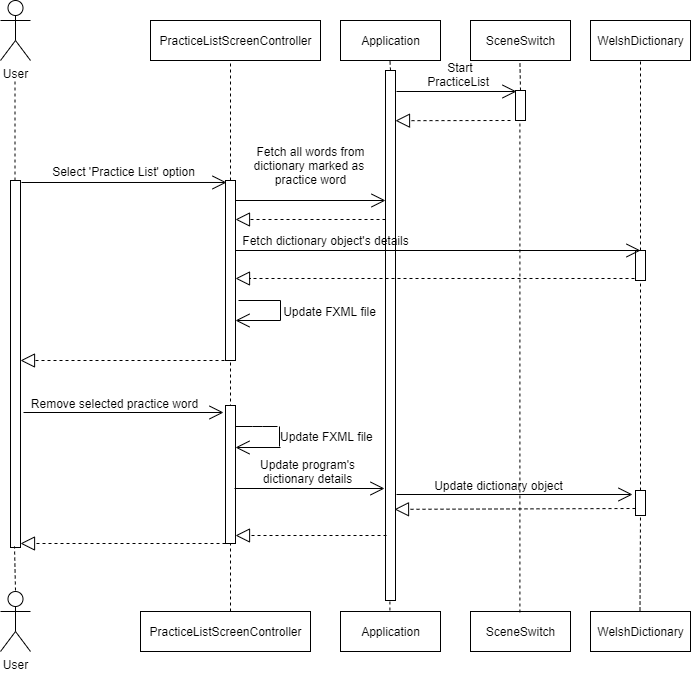

The diagram above was exported from draw.io. Its source (the exported page's mxGraphModel, read from the mxfile embedded in the PNG):
<mxGraphModel dx="2249" dy="745" grid="0" gridSize="10" guides="0" tooltips="0" connect="1" arrows="1" fold="1" page="1" pageScale="1" pageWidth="827" pageHeight="1169" math="0" shadow="0">
  <root>
    <mxCell id="0" />
    <mxCell id="1" parent="0" />
    <mxCell id="QGl3Yg7RPShlg0lhT7Bm-1" value="Application" style="html=1;" parent="1" vertex="1">
      <mxGeometry x="120" y="120" width="100" height="40" as="geometry" />
    </mxCell>
    <mxCell id="QGl3Yg7RPShlg0lhT7Bm-2" value="User" style="shape=umlActor;verticalLabelPosition=bottom;labelBackgroundColor=#ffffff;verticalAlign=top;html=1;" parent="1" vertex="1">
      <mxGeometry x="-220" y="691" width="30" height="60" as="geometry" />
    </mxCell>
    <mxCell id="QGl3Yg7RPShlg0lhT7Bm-3" value="Application" style="html=1;" parent="1" vertex="1">
      <mxGeometry x="120" y="711" width="100" height="40" as="geometry" />
    </mxCell>
    <mxCell id="QGl3Yg7RPShlg0lhT7Bm-4" value="SceneSwitch" style="html=1;" parent="1" vertex="1">
      <mxGeometry x="250" y="120" width="100" height="40" as="geometry" />
    </mxCell>
    <mxCell id="QGl3Yg7RPShlg0lhT7Bm-5" value="SceneSwitch" style="html=1;" parent="1" vertex="1">
      <mxGeometry x="250" y="711" width="100" height="40" as="geometry" />
    </mxCell>
    <mxCell id="QGl3Yg7RPShlg0lhT7Bm-6" value="" style="endArrow=classic;html=1;" parent="1" edge="1">
      <mxGeometry width="50" height="50" relative="1" as="geometry">
        <mxPoint x="170" y="230" as="sourcePoint" />
        <mxPoint x="170" y="230" as="targetPoint" />
      </mxGeometry>
    </mxCell>
    <mxCell id="QGl3Yg7RPShlg0lhT7Bm-7" value="" style="endArrow=classic;html=1;" parent="1" edge="1">
      <mxGeometry width="50" height="50" relative="1" as="geometry">
        <mxPoint x="45" y="230" as="sourcePoint" />
        <mxPoint x="45" y="230" as="targetPoint" />
      </mxGeometry>
    </mxCell>
    <mxCell id="QGl3Yg7RPShlg0lhT7Bm-8" value="WelshDictionary" style="html=1;" parent="1" vertex="1">
      <mxGeometry x="370" y="120" width="100" height="40" as="geometry" />
    </mxCell>
    <mxCell id="QGl3Yg7RPShlg0lhT7Bm-9" value="WelshDictionary" style="html=1;" parent="1" vertex="1">
      <mxGeometry x="370" y="711" width="100" height="40" as="geometry" />
    </mxCell>
    <mxCell id="QGl3Yg7RPShlg0lhT7Bm-10" value="" style="endArrow=none;dashed=1;html=1;exitX=0.5;exitY=0;exitDx=0;exitDy=0;" parent="1" source="QGl3Yg7RPShlg0lhT7Bm-15" edge="1">
      <mxGeometry width="50" height="50" relative="1" as="geometry">
        <mxPoint x="299.40999999999985" y="712" as="sourcePoint" />
        <mxPoint x="299.40999999999985" y="161" as="targetPoint" />
      </mxGeometry>
    </mxCell>
    <mxCell id="QGl3Yg7RPShlg0lhT7Bm-11" value="" style="endArrow=none;dashed=1;html=1;exitX=0.5;exitY=0;exitDx=0;exitDy=0;" parent="1" source="QGl3Yg7RPShlg0lhT7Bm-12" edge="1">
      <mxGeometry width="50" height="50" relative="1" as="geometry">
        <mxPoint x="169.40999999999985" y="710" as="sourcePoint" />
        <mxPoint x="169.40999999999985" y="159" as="targetPoint" />
      </mxGeometry>
    </mxCell>
    <mxCell id="QGl3Yg7RPShlg0lhT7Bm-12" value="" style="html=1;points=[];perimeter=orthogonalPerimeter;" parent="1" vertex="1">
      <mxGeometry x="165" y="170" width="10" height="530" as="geometry" />
    </mxCell>
    <mxCell id="QGl3Yg7RPShlg0lhT7Bm-13" value="" style="endArrow=none;dashed=1;html=1;exitX=0.5;exitY=0;exitDx=0;exitDy=0;" parent="1" target="QGl3Yg7RPShlg0lhT7Bm-12" edge="1">
      <mxGeometry width="50" height="50" relative="1" as="geometry">
        <mxPoint x="169.40999999999985" y="709.9999999999998" as="sourcePoint" />
        <mxPoint x="169.40999999999985" y="159" as="targetPoint" />
      </mxGeometry>
    </mxCell>
    <mxCell id="QGl3Yg7RPShlg0lhT7Bm-15" value="" style="html=1;points=[];perimeter=orthogonalPerimeter;" parent="1" vertex="1">
      <mxGeometry x="295" y="190" width="10" height="30" as="geometry" />
    </mxCell>
    <mxCell id="QGl3Yg7RPShlg0lhT7Bm-16" value="" style="endArrow=none;dashed=1;html=1;exitX=0.5;exitY=0;exitDx=0;exitDy=0;" parent="1" target="QGl3Yg7RPShlg0lhT7Bm-15" edge="1">
      <mxGeometry width="50" height="50" relative="1" as="geometry">
        <mxPoint x="299.40999999999985" y="712" as="sourcePoint" />
        <mxPoint x="299.40999999999985" y="161" as="targetPoint" />
      </mxGeometry>
    </mxCell>
    <mxCell id="QGl3Yg7RPShlg0lhT7Bm-17" value="Start &lt;br&gt;PracticeList&amp;nbsp;&amp;nbsp;" style="text;html=1;align=center;verticalAlign=middle;resizable=0;points=[];autosize=1;" parent="1" vertex="1">
      <mxGeometry x="201" y="159" width="80" height="30" as="geometry" />
    </mxCell>
    <mxCell id="QGl3Yg7RPShlg0lhT7Bm-18" value="" style="endArrow=block;dashed=1;endFill=0;endSize=12;html=1;" parent="1" edge="1">
      <mxGeometry width="160" relative="1" as="geometry">
        <mxPoint x="290" y="220" as="sourcePoint" />
        <mxPoint x="175" y="220.18000000000006" as="targetPoint" />
      </mxGeometry>
    </mxCell>
    <mxCell id="QGl3Yg7RPShlg0lhT7Bm-19" value="User" style="shape=umlActor;verticalLabelPosition=bottom;labelBackgroundColor=#ffffff;verticalAlign=top;html=1;" parent="1" vertex="1">
      <mxGeometry x="-220" y="100" width="30" height="60" as="geometry" />
    </mxCell>
    <mxCell id="QGl3Yg7RPShlg0lhT7Bm-20" value="PracticeListScreenController" style="html=1;" parent="1" vertex="1">
      <mxGeometry x="-70" y="120" width="170" height="40" as="geometry" />
    </mxCell>
    <mxCell id="QGl3Yg7RPShlg0lhT7Bm-30" value="" style="endArrow=none;dashed=1;html=1;exitX=0.5;exitY=0;exitDx=0;exitDy=0;entryX=0.5;entryY=1;entryDx=0;entryDy=0;" parent="1" source="QGl3Yg7RPShlg0lhT7Bm-32" target="QGl3Yg7RPShlg0lhT7Bm-8" edge="1">
      <mxGeometry width="50" height="50" relative="1" as="geometry">
        <mxPoint x="419.4999999999999" y="712" as="sourcePoint" />
        <mxPoint x="419.4999999999999" y="220" as="targetPoint" />
      </mxGeometry>
    </mxCell>
    <mxCell id="QGl3Yg7RPShlg0lhT7Bm-32" value="" style="html=1;points=[];perimeter=orthogonalPerimeter;" parent="1" vertex="1">
      <mxGeometry x="415" y="350" width="10" height="30" as="geometry" />
    </mxCell>
    <mxCell id="QGl3Yg7RPShlg0lhT7Bm-33" value="" style="endArrow=none;dashed=1;html=1;exitX=0.5;exitY=0;exitDx=0;exitDy=0;entryX=0.5;entryY=1;entryDx=0;entryDy=0;" parent="1" source="QGl3Yg7RPShlg0lhT7Bm-92" target="QGl3Yg7RPShlg0lhT7Bm-32" edge="1">
      <mxGeometry width="50" height="50" relative="1" as="geometry">
        <mxPoint x="419.5" y="712" as="sourcePoint" />
        <mxPoint x="420" y="160" as="targetPoint" />
      </mxGeometry>
    </mxCell>
    <mxCell id="QGl3Yg7RPShlg0lhT7Bm-44" value="PracticeListScreenController" style="html=1;" parent="1" vertex="1">
      <mxGeometry x="-80" y="711" width="170" height="40" as="geometry" />
    </mxCell>
    <mxCell id="QGl3Yg7RPShlg0lhT7Bm-46" value="" style="endArrow=none;dashed=1;html=1;" parent="1" source="QGl3Yg7RPShlg0lhT7Bm-49" edge="1">
      <mxGeometry width="50" height="50" relative="1" as="geometry">
        <mxPoint x="10" y="711" as="sourcePoint" />
        <mxPoint x="10" y="162" as="targetPoint" />
      </mxGeometry>
    </mxCell>
    <mxCell id="QGl3Yg7RPShlg0lhT7Bm-47" value="" style="endArrow=none;dashed=1;html=1;" parent="1" source="QGl3Yg7RPShlg0lhT7Bm-54" edge="1">
      <mxGeometry width="50" height="50" relative="1" as="geometry">
        <mxPoint x="-205" y="690" as="sourcePoint" />
        <mxPoint x="-205.5" y="180" as="targetPoint" />
      </mxGeometry>
    </mxCell>
    <mxCell id="QGl3Yg7RPShlg0lhT7Bm-49" value="" style="html=1;points=[];perimeter=orthogonalPerimeter;" parent="1" vertex="1">
      <mxGeometry x="5" y="280" width="10" height="180" as="geometry" />
    </mxCell>
    <mxCell id="QGl3Yg7RPShlg0lhT7Bm-50" value="" style="endArrow=none;dashed=1;html=1;" parent="1" target="QGl3Yg7RPShlg0lhT7Bm-49" edge="1">
      <mxGeometry width="50" height="50" relative="1" as="geometry">
        <mxPoint x="10" y="711" as="sourcePoint" />
        <mxPoint x="10" y="162" as="targetPoint" />
      </mxGeometry>
    </mxCell>
    <mxCell id="QGl3Yg7RPShlg0lhT7Bm-53" value="Select 'Practice List' option" style="text;html=1;align=center;verticalAlign=middle;resizable=0;points=[];autosize=1;" parent="1" vertex="1">
      <mxGeometry x="-177" y="261" width="160" height="20" as="geometry" />
    </mxCell>
    <mxCell id="QGl3Yg7RPShlg0lhT7Bm-54" value="" style="html=1;points=[];perimeter=orthogonalPerimeter;" parent="1" vertex="1">
      <mxGeometry x="-210" y="280" width="10" height="367" as="geometry" />
    </mxCell>
    <mxCell id="QGl3Yg7RPShlg0lhT7Bm-57" value="" style="endArrow=open;endFill=1;endSize=12;html=1;" parent="1" edge="1">
      <mxGeometry width="160" relative="1" as="geometry">
        <mxPoint x="15" y="300" as="sourcePoint" />
        <mxPoint x="165" y="300" as="targetPoint" />
      </mxGeometry>
    </mxCell>
    <mxCell id="QGl3Yg7RPShlg0lhT7Bm-58" value="Fetch all words from&lt;br&gt;dictionary marked as &lt;br&gt;practice word" style="text;html=1;align=center;verticalAlign=middle;resizable=0;points=[];autosize=1;" parent="1" vertex="1">
      <mxGeometry x="25" y="240" width="130" height="50" as="geometry" />
    </mxCell>
    <mxCell id="QGl3Yg7RPShlg0lhT7Bm-59" value="" style="endArrow=block;dashed=1;endFill=0;endSize=12;html=1;" parent="1" edge="1">
      <mxGeometry width="160" relative="1" as="geometry">
        <mxPoint x="165" y="319" as="sourcePoint" />
        <mxPoint x="15" y="319" as="targetPoint" />
      </mxGeometry>
    </mxCell>
    <mxCell id="QGl3Yg7RPShlg0lhT7Bm-60" value="" style="endArrow=open;endFill=1;endSize=12;html=1;entryX=0.5;entryY=0;entryDx=0;entryDy=0;entryPerimeter=0;" parent="1" target="QGl3Yg7RPShlg0lhT7Bm-32" edge="1">
      <mxGeometry width="160" relative="1" as="geometry">
        <mxPoint x="15" y="350" as="sourcePoint" />
        <mxPoint x="175" y="350" as="targetPoint" />
      </mxGeometry>
    </mxCell>
    <mxCell id="QGl3Yg7RPShlg0lhT7Bm-61" value="Fetch dictionary object's details" style="text;html=1;align=center;verticalAlign=middle;resizable=0;points=[];autosize=1;" parent="1" vertex="1">
      <mxGeometry x="15" y="330" width="180" height="20" as="geometry" />
    </mxCell>
    <mxCell id="QGl3Yg7RPShlg0lhT7Bm-62" value="" style="endArrow=open;endFill=1;endSize=12;html=1;" parent="1" edge="1">
      <mxGeometry width="160" relative="1" as="geometry">
        <mxPoint x="60" y="420" as="sourcePoint" />
        <mxPoint x="15" y="420" as="targetPoint" />
      </mxGeometry>
    </mxCell>
    <mxCell id="QGl3Yg7RPShlg0lhT7Bm-64" value="" style="endArrow=none;html=1;" parent="1" edge="1">
      <mxGeometry width="50" height="50" relative="1" as="geometry">
        <mxPoint x="60" y="420" as="sourcePoint" />
        <mxPoint x="60" y="400" as="targetPoint" />
      </mxGeometry>
    </mxCell>
    <mxCell id="QGl3Yg7RPShlg0lhT7Bm-65" value="" style="endArrow=none;html=1;" parent="1" edge="1">
      <mxGeometry width="50" height="50" relative="1" as="geometry">
        <mxPoint x="18" y="400" as="sourcePoint" />
        <mxPoint x="60" y="400" as="targetPoint" />
      </mxGeometry>
    </mxCell>
    <mxCell id="QGl3Yg7RPShlg0lhT7Bm-66" value="Update FXML file" style="text;html=1;align=center;verticalAlign=middle;resizable=0;points=[];autosize=1;" parent="1" vertex="1">
      <mxGeometry x="54" y="401" width="110" height="20" as="geometry" />
    </mxCell>
    <mxCell id="QGl3Yg7RPShlg0lhT7Bm-67" value="" style="endArrow=block;dashed=1;endFill=0;endSize=12;html=1;" parent="1" edge="1">
      <mxGeometry width="160" relative="1" as="geometry">
        <mxPoint x="10" y="460" as="sourcePoint" />
        <mxPoint x="-200" y="460" as="targetPoint" />
      </mxGeometry>
    </mxCell>
    <mxCell id="QGl3Yg7RPShlg0lhT7Bm-68" value="" style="endArrow=block;dashed=1;endFill=0;endSize=12;html=1;" parent="1" target="QGl3Yg7RPShlg0lhT7Bm-49" edge="1">
      <mxGeometry width="160" relative="1" as="geometry">
        <mxPoint x="414" y="378" as="sourcePoint" />
        <mxPoint x="574" y="378" as="targetPoint" />
      </mxGeometry>
    </mxCell>
    <mxCell id="QGl3Yg7RPShlg0lhT7Bm-71" value="" style="endArrow=open;endFill=1;endSize=12;html=1;" parent="1" edge="1">
      <mxGeometry width="160" relative="1" as="geometry">
        <mxPoint x="-197" y="512" as="sourcePoint" />
        <mxPoint x="3" y="512" as="targetPoint" />
      </mxGeometry>
    </mxCell>
    <mxCell id="QGl3Yg7RPShlg0lhT7Bm-72" value="Remove selected practice word" style="text;html=1;align=center;verticalAlign=middle;resizable=0;points=[];autosize=1;" parent="1" vertex="1">
      <mxGeometry x="-195" y="494" width="177" height="18" as="geometry" />
    </mxCell>
    <mxCell id="QGl3Yg7RPShlg0lhT7Bm-73" value="" style="endArrow=none;dashed=1;html=1;entryX=0.4;entryY=0.997;entryDx=0;entryDy=0;entryPerimeter=0;" parent="1" target="QGl3Yg7RPShlg0lhT7Bm-54" edge="1">
      <mxGeometry width="50" height="50" relative="1" as="geometry">
        <mxPoint x="-205" y="690" as="sourcePoint" />
        <mxPoint x="-205" y="611" as="targetPoint" />
      </mxGeometry>
    </mxCell>
    <mxCell id="QGl3Yg7RPShlg0lhT7Bm-74" value="" style="html=1;points=[];perimeter=orthogonalPerimeter;" parent="1" vertex="1">
      <mxGeometry x="5" y="505" width="10" height="138" as="geometry" />
    </mxCell>
    <mxCell id="QGl3Yg7RPShlg0lhT7Bm-76" value="" style="endArrow=open;endFill=1;endSize=12;html=1;" parent="1" edge="1">
      <mxGeometry width="160" relative="1" as="geometry">
        <mxPoint x="60" y="547" as="sourcePoint" />
        <mxPoint x="15" y="547" as="targetPoint" />
      </mxGeometry>
    </mxCell>
    <mxCell id="QGl3Yg7RPShlg0lhT7Bm-77" value="" style="endArrow=none;html=1;" parent="1" edge="1">
      <mxGeometry width="50" height="50" relative="1" as="geometry">
        <mxPoint x="59" y="546" as="sourcePoint" />
        <mxPoint x="59" y="526" as="targetPoint" />
      </mxGeometry>
    </mxCell>
    <mxCell id="QGl3Yg7RPShlg0lhT7Bm-78" value="" style="endArrow=none;html=1;" parent="1" edge="1">
      <mxGeometry width="50" height="50" relative="1" as="geometry">
        <mxPoint x="15" y="526" as="sourcePoint" />
        <mxPoint x="57" y="526" as="targetPoint" />
        <Array as="points">
          <mxPoint x="32" y="526" />
        </Array>
      </mxGeometry>
    </mxCell>
    <mxCell id="QGl3Yg7RPShlg0lhT7Bm-80" value="Update FXML file" style="text;html=1;" parent="1" vertex="1">
      <mxGeometry x="58" y="523" width="112" height="28" as="geometry" />
    </mxCell>
    <mxCell id="QGl3Yg7RPShlg0lhT7Bm-83" value="" style="endArrow=open;endFill=1;endSize=12;html=1;" parent="1" edge="1">
      <mxGeometry width="160" relative="1" as="geometry">
        <mxPoint x="14" y="588" as="sourcePoint" />
        <mxPoint x="164" y="588" as="targetPoint" />
      </mxGeometry>
    </mxCell>
    <mxCell id="QGl3Yg7RPShlg0lhT7Bm-84" value="Update program's&lt;br&gt;dictionary details" style="text;html=1;align=center;verticalAlign=middle;resizable=0;points=[];autosize=1;" parent="1" vertex="1">
      <mxGeometry x="34" y="555" width="105" height="32" as="geometry" />
    </mxCell>
    <mxCell id="QGl3Yg7RPShlg0lhT7Bm-88" value="" style="endArrow=block;dashed=1;endFill=0;endSize=12;html=1;" parent="1" target="QGl3Yg7RPShlg0lhT7Bm-54" edge="1">
      <mxGeometry width="160" relative="1" as="geometry">
        <mxPoint x="5" y="643" as="sourcePoint" />
        <mxPoint x="165" y="643" as="targetPoint" />
      </mxGeometry>
    </mxCell>
    <mxCell id="QGl3Yg7RPShlg0lhT7Bm-89" value="" style="endArrow=open;endFill=1;endSize=12;html=1;" parent="1" edge="1">
      <mxGeometry width="160" relative="1" as="geometry">
        <mxPoint x="176" y="594" as="sourcePoint" />
        <mxPoint x="412" y="594" as="targetPoint" />
      </mxGeometry>
    </mxCell>
    <mxCell id="QGl3Yg7RPShlg0lhT7Bm-92" value="" style="html=1;points=[];perimeter=orthogonalPerimeter;" parent="1" vertex="1">
      <mxGeometry x="415" y="590" width="10" height="25" as="geometry" />
    </mxCell>
    <mxCell id="QGl3Yg7RPShlg0lhT7Bm-93" value="" style="endArrow=none;dashed=1;html=1;exitX=0.5;exitY=0;exitDx=0;exitDy=0;entryX=0.5;entryY=1;entryDx=0;entryDy=0;" parent="1" target="QGl3Yg7RPShlg0lhT7Bm-92" edge="1">
      <mxGeometry width="50" height="50" relative="1" as="geometry">
        <mxPoint x="419.5" y="710" as="sourcePoint" />
        <mxPoint x="420" y="380" as="targetPoint" />
      </mxGeometry>
    </mxCell>
    <mxCell id="QGl3Yg7RPShlg0lhT7Bm-94" value="Update dictionary object" style="text;html=1;align=center;verticalAlign=middle;resizable=0;points=[];autosize=1;" parent="1" vertex="1">
      <mxGeometry x="208" y="576" width="139" height="18" as="geometry" />
    </mxCell>
    <mxCell id="QGl3Yg7RPShlg0lhT7Bm-95" value="" style="endArrow=block;dashed=1;endFill=0;endSize=12;html=1;entryX=0.9;entryY=0.828;entryDx=0;entryDy=0;entryPerimeter=0;" parent="1" target="QGl3Yg7RPShlg0lhT7Bm-12" edge="1">
      <mxGeometry width="160" relative="1" as="geometry">
        <mxPoint x="415" y="608" as="sourcePoint" />
        <mxPoint x="575" y="608" as="targetPoint" />
      </mxGeometry>
    </mxCell>
    <mxCell id="QGl3Yg7RPShlg0lhT7Bm-97" value="" style="endArrow=block;dashed=1;endFill=0;endSize=12;html=1;" parent="1" target="QGl3Yg7RPShlg0lhT7Bm-74" edge="1">
      <mxGeometry width="160" relative="1" as="geometry">
        <mxPoint x="166" y="635" as="sourcePoint" />
        <mxPoint x="326" y="635" as="targetPoint" />
      </mxGeometry>
    </mxCell>
    <mxCell id="tke094e3AwKRor2pMF6P-2" value="" style="endArrow=open;endFill=1;endSize=12;html=1;entryX=0.1;entryY=0.011;entryDx=0;entryDy=0;entryPerimeter=0;" edge="1" parent="1" target="QGl3Yg7RPShlg0lhT7Bm-49">
      <mxGeometry width="160" relative="1" as="geometry">
        <mxPoint x="-199" y="282" as="sourcePoint" />
        <mxPoint x="-39" y="282" as="targetPoint" />
      </mxGeometry>
    </mxCell>
    <mxCell id="tke094e3AwKRor2pMF6P-3" value="" style="endArrow=open;endFill=1;endSize=12;html=1;" edge="1" parent="1">
      <mxGeometry width="160" relative="1" as="geometry">
        <mxPoint x="176" y="191" as="sourcePoint" />
        <mxPoint x="296" y="191" as="targetPoint" />
      </mxGeometry>
    </mxCell>
  </root>
</mxGraphModel>